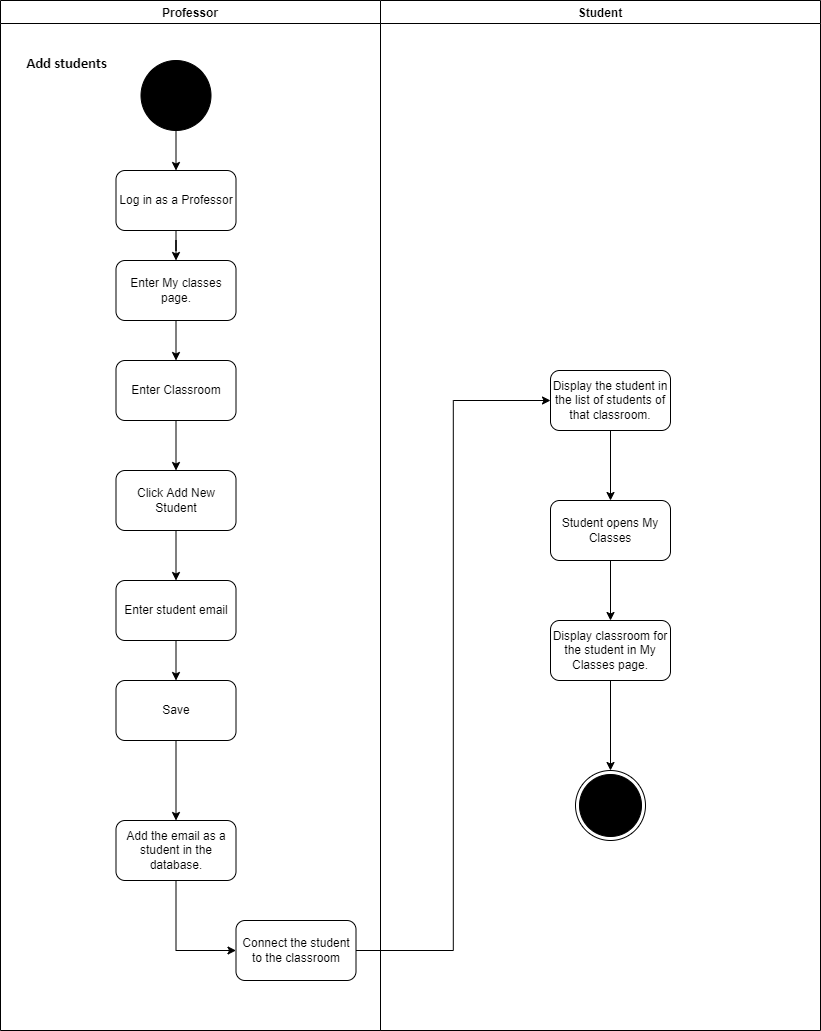

The diagram above was exported from draw.io. Its source (the exported page's mxGraphModel, read from the mxfile embedded in the PNG):
<mxGraphModel dx="868" dy="425" grid="1" gridSize="10" guides="1" tooltips="1" connect="1" arrows="1" fold="1" page="1" pageScale="1" pageWidth="850" pageHeight="1100" math="0" shadow="0">
  <root>
    <mxCell id="0" />
    <mxCell id="1" parent="0" />
    <mxCell id="6UnzocauSv-ppouveyRh-1" value="Student" style="swimlane;" vertex="1" parent="1">
      <mxGeometry x="560" y="310" width="440" height="1030" as="geometry" />
    </mxCell>
    <mxCell id="OFqH5t4s1RnLoqk90cwo-5" value="Display the student in the list of students of that classroom." style="rounded=1;whiteSpace=wrap;html=1;" vertex="1" parent="6UnzocauSv-ppouveyRh-1">
      <mxGeometry x="170" y="370" width="120" height="60" as="geometry" />
    </mxCell>
    <mxCell id="JV_xAfDDo6_aRv75sIDZ-2" style="edgeStyle=orthogonalEdgeStyle;rounded=0;orthogonalLoop=1;jettySize=auto;html=1;exitX=0.5;exitY=1;exitDx=0;exitDy=0;entryX=0.5;entryY=0;entryDx=0;entryDy=0;" edge="1" parent="6UnzocauSv-ppouveyRh-1" source="OFqH5t4s1RnLoqk90cwo-7" target="JV_xAfDDo6_aRv75sIDZ-1">
      <mxGeometry relative="1" as="geometry" />
    </mxCell>
    <mxCell id="OFqH5t4s1RnLoqk90cwo-7" value="Student opens My Classes" style="rounded=1;whiteSpace=wrap;html=1;" vertex="1" parent="6UnzocauSv-ppouveyRh-1">
      <mxGeometry x="170" y="500" width="120" height="60" as="geometry" />
    </mxCell>
    <mxCell id="OFqH5t4s1RnLoqk90cwo-4" style="edgeStyle=orthogonalEdgeStyle;rounded=0;orthogonalLoop=1;jettySize=auto;html=1;entryX=0.5;entryY=0;entryDx=0;entryDy=0;" edge="1" parent="6UnzocauSv-ppouveyRh-1" source="OFqH5t4s1RnLoqk90cwo-5" target="OFqH5t4s1RnLoqk90cwo-7">
      <mxGeometry relative="1" as="geometry" />
    </mxCell>
    <mxCell id="OFqH5t4s1RnLoqk90cwo-1" value="" style="ellipse;html=1;shape=endState;fillColor=#000000;strokeColor=#000000;" vertex="1" parent="6UnzocauSv-ppouveyRh-1">
      <mxGeometry x="195" y="770" width="70" height="70" as="geometry" />
    </mxCell>
    <mxCell id="JV_xAfDDo6_aRv75sIDZ-3" style="edgeStyle=orthogonalEdgeStyle;rounded=0;orthogonalLoop=1;jettySize=auto;html=1;exitX=0.5;exitY=1;exitDx=0;exitDy=0;entryX=0.5;entryY=0;entryDx=0;entryDy=0;" edge="1" parent="6UnzocauSv-ppouveyRh-1" source="JV_xAfDDo6_aRv75sIDZ-1" target="OFqH5t4s1RnLoqk90cwo-1">
      <mxGeometry relative="1" as="geometry" />
    </mxCell>
    <mxCell id="JV_xAfDDo6_aRv75sIDZ-1" value="Display classroom for the student in My Classes page." style="rounded=1;whiteSpace=wrap;html=1;" vertex="1" parent="6UnzocauSv-ppouveyRh-1">
      <mxGeometry x="170" y="620" width="120" height="60" as="geometry" />
    </mxCell>
    <mxCell id="6UnzocauSv-ppouveyRh-5" value="Professor" style="swimlane;" vertex="1" parent="1">
      <mxGeometry x="180" y="310" width="380" height="1030" as="geometry" />
    </mxCell>
    <mxCell id="4vRjDXH2ikXpmBRCumhg-2" value="" style="ellipse;whiteSpace=wrap;html=1;aspect=fixed;fillColor=#000000;" vertex="1" parent="6UnzocauSv-ppouveyRh-5">
      <mxGeometry x="140.5" y="60" width="70" height="70" as="geometry" />
    </mxCell>
    <mxCell id="4vRjDXH2ikXpmBRCumhg-3" value="&lt;h1&gt;&lt;span style=&quot;font-size: 11.0pt ; line-height: 107% ; font-family: &amp;#34;calibri&amp;#34; , sans-serif&quot;&gt;Add students&lt;/span&gt;&lt;br&gt;&lt;/h1&gt;" style="text;html=1;align=center;verticalAlign=middle;resizable=0;points=[];autosize=1;strokeColor=none;fillColor=none;" vertex="1" parent="6UnzocauSv-ppouveyRh-5">
      <mxGeometry x="15.5" y="30" width="100" height="60" as="geometry" />
    </mxCell>
    <mxCell id="4vRjDXH2ikXpmBRCumhg-5" value="Log in as a Professor" style="rounded=1;whiteSpace=wrap;html=1;fillColor=#FFFFFF;" vertex="1" parent="6UnzocauSv-ppouveyRh-5">
      <mxGeometry x="115.5" y="170" width="120" height="60" as="geometry" />
    </mxCell>
    <mxCell id="4vRjDXH2ikXpmBRCumhg-1" style="edgeStyle=orthogonalEdgeStyle;rounded=0;orthogonalLoop=1;jettySize=auto;html=1;entryX=0.5;entryY=0;entryDx=0;entryDy=0;" edge="1" parent="6UnzocauSv-ppouveyRh-5" source="4vRjDXH2ikXpmBRCumhg-2" target="4vRjDXH2ikXpmBRCumhg-5">
      <mxGeometry relative="1" as="geometry" />
    </mxCell>
    <mxCell id="4vRjDXH2ikXpmBRCumhg-7" value="Enter My classes page." style="rounded=1;whiteSpace=wrap;html=1;" vertex="1" parent="6UnzocauSv-ppouveyRh-5">
      <mxGeometry x="115.5" y="260" width="120" height="60" as="geometry" />
    </mxCell>
    <mxCell id="4vRjDXH2ikXpmBRCumhg-4" style="edgeStyle=orthogonalEdgeStyle;rounded=0;orthogonalLoop=1;jettySize=auto;html=1;entryX=0.5;entryY=0;entryDx=0;entryDy=0;" edge="1" parent="6UnzocauSv-ppouveyRh-5" source="4vRjDXH2ikXpmBRCumhg-5" target="4vRjDXH2ikXpmBRCumhg-7">
      <mxGeometry relative="1" as="geometry" />
    </mxCell>
    <mxCell id="4vRjDXH2ikXpmBRCumhg-9" value="Enter Classroom" style="rounded=1;whiteSpace=wrap;html=1;" vertex="1" parent="6UnzocauSv-ppouveyRh-5">
      <mxGeometry x="115.5" y="360" width="120" height="60" as="geometry" />
    </mxCell>
    <mxCell id="4vRjDXH2ikXpmBRCumhg-6" style="edgeStyle=orthogonalEdgeStyle;rounded=0;orthogonalLoop=1;jettySize=auto;html=1;entryX=0.5;entryY=0;entryDx=0;entryDy=0;" edge="1" parent="6UnzocauSv-ppouveyRh-5" source="4vRjDXH2ikXpmBRCumhg-7" target="4vRjDXH2ikXpmBRCumhg-9">
      <mxGeometry relative="1" as="geometry" />
    </mxCell>
    <mxCell id="4vRjDXH2ikXpmBRCumhg-11" value="Click Add New Student" style="rounded=1;whiteSpace=wrap;html=1;" vertex="1" parent="6UnzocauSv-ppouveyRh-5">
      <mxGeometry x="115.5" y="470" width="120" height="60" as="geometry" />
    </mxCell>
    <mxCell id="4vRjDXH2ikXpmBRCumhg-8" style="edgeStyle=orthogonalEdgeStyle;rounded=0;orthogonalLoop=1;jettySize=auto;html=1;entryX=0.5;entryY=0;entryDx=0;entryDy=0;" edge="1" parent="6UnzocauSv-ppouveyRh-5" source="4vRjDXH2ikXpmBRCumhg-9" target="4vRjDXH2ikXpmBRCumhg-11">
      <mxGeometry relative="1" as="geometry" />
    </mxCell>
    <mxCell id="4vRjDXH2ikXpmBRCumhg-13" value="Enter student email" style="rounded=1;whiteSpace=wrap;html=1;" vertex="1" parent="6UnzocauSv-ppouveyRh-5">
      <mxGeometry x="115.5" y="580" width="120" height="60" as="geometry" />
    </mxCell>
    <mxCell id="4vRjDXH2ikXpmBRCumhg-10" style="edgeStyle=orthogonalEdgeStyle;rounded=0;orthogonalLoop=1;jettySize=auto;html=1;entryX=0.5;entryY=0;entryDx=0;entryDy=0;" edge="1" parent="6UnzocauSv-ppouveyRh-5" source="4vRjDXH2ikXpmBRCumhg-11" target="4vRjDXH2ikXpmBRCumhg-13">
      <mxGeometry relative="1" as="geometry" />
    </mxCell>
    <mxCell id="4vRjDXH2ikXpmBRCumhg-26" style="edgeStyle=orthogonalEdgeStyle;rounded=0;orthogonalLoop=1;jettySize=auto;html=1;exitX=0.5;exitY=1;exitDx=0;exitDy=0;entryX=0.5;entryY=0;entryDx=0;entryDy=0;" edge="1" parent="6UnzocauSv-ppouveyRh-5" source="4vRjDXH2ikXpmBRCumhg-15" target="4vRjDXH2ikXpmBRCumhg-17">
      <mxGeometry relative="1" as="geometry" />
    </mxCell>
    <mxCell id="4vRjDXH2ikXpmBRCumhg-15" value="Save" style="rounded=1;whiteSpace=wrap;html=1;" vertex="1" parent="6UnzocauSv-ppouveyRh-5">
      <mxGeometry x="115.5" y="680" width="120" height="60" as="geometry" />
    </mxCell>
    <mxCell id="4vRjDXH2ikXpmBRCumhg-12" style="edgeStyle=orthogonalEdgeStyle;rounded=0;orthogonalLoop=1;jettySize=auto;html=1;entryX=0.5;entryY=0;entryDx=0;entryDy=0;" edge="1" parent="6UnzocauSv-ppouveyRh-5" source="4vRjDXH2ikXpmBRCumhg-13" target="4vRjDXH2ikXpmBRCumhg-15">
      <mxGeometry relative="1" as="geometry" />
    </mxCell>
    <mxCell id="4vRjDXH2ikXpmBRCumhg-17" value="Add the email as a student in the database." style="rounded=1;whiteSpace=wrap;html=1;" vertex="1" parent="6UnzocauSv-ppouveyRh-5">
      <mxGeometry x="115.5" y="820" width="120" height="60" as="geometry" />
    </mxCell>
    <mxCell id="OFqH5t4s1RnLoqk90cwo-3" value="Connect the student to the classroom" style="rounded=1;whiteSpace=wrap;html=1;" vertex="1" parent="6UnzocauSv-ppouveyRh-5">
      <mxGeometry x="235.5" y="920" width="120" height="60" as="geometry" />
    </mxCell>
    <mxCell id="OFqH5t4s1RnLoqk90cwo-8" style="edgeStyle=orthogonalEdgeStyle;rounded=0;orthogonalLoop=1;jettySize=auto;html=1;entryX=0;entryY=0.5;entryDx=0;entryDy=0;startArrow=none;exitX=0.5;exitY=1;exitDx=0;exitDy=0;" edge="1" parent="6UnzocauSv-ppouveyRh-5" target="OFqH5t4s1RnLoqk90cwo-3" source="4vRjDXH2ikXpmBRCumhg-17">
      <mxGeometry relative="1" as="geometry">
        <mxPoint x="409" y="700" as="sourcePoint" />
      </mxGeometry>
    </mxCell>
    <mxCell id="OFqH5t4s1RnLoqk90cwo-2" style="edgeStyle=orthogonalEdgeStyle;rounded=0;orthogonalLoop=1;jettySize=auto;html=1;entryX=0;entryY=0.5;entryDx=0;entryDy=0;" edge="1" parent="1" source="OFqH5t4s1RnLoqk90cwo-3" target="OFqH5t4s1RnLoqk90cwo-5">
      <mxGeometry relative="1" as="geometry" />
    </mxCell>
  </root>
</mxGraphModel>